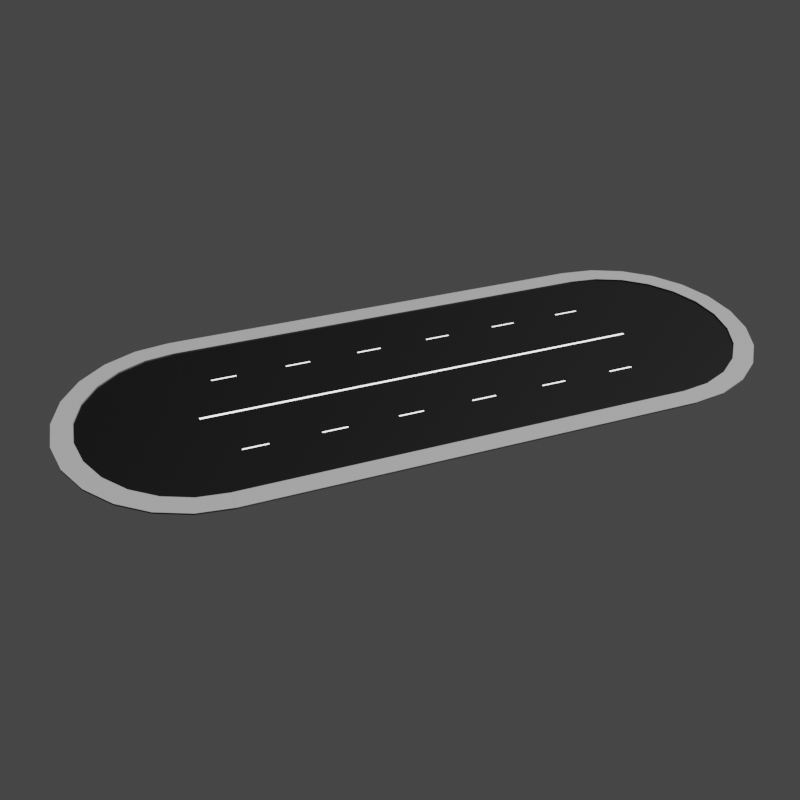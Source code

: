 # Source: Thumbnail.blend  (saved by Blender 2.80.75; exported with 4.5.12 LTS)
import bpy
from mathutils import Matrix  # noqa: F401  (used for matrix-valued properties, if any)

bpy.ops.wm.read_factory_settings(use_empty=True)
scene = bpy.context.scene
scene.name = 'Scene'

# ---- collections
col_collection = bpy.data.collections.new('Collection'); scene.collection.children.link(col_collection)

# ---- images (referenced by path relative to the original .blend; pixels are not part of the script)
import os
ASSET_DIR = os.environ.get("B2B_ASSET_DIR", "")  # directory of the original .blend (textures are referenced by path, not embedded)
HERE = os.path.dirname(os.path.abspath(__file__))  # packed textures are extracted next to this script under _unpacked/

def load_image(name, relpath, width, height, colorspace="sRGB"):
    """Load a texture the original file referenced (path relative to the .blend, or extracted next to this script)."""
    p = next((c for c in (os.path.join(HERE, relpath), os.path.join(ASSET_DIR, relpath)) if relpath and os.path.exists(c)), "")
    if p:
        img = bpy.data.images.load(p, check_existing=True)
        img.name = name
    else:  # same state as the original file: an image datablock whose file is absent (Cycles renders it pink)
        img = bpy.data.images.new(name, width, height)
        img.source = "FILE"
        img.filepath = "//" + (relpath or name)
    img.colorspace_settings.name = colorspace
    return img
img_road_001 = load_image('Road.001', 'road_01.png', 1024, 1024, 'sRGB')
img_end_01 = load_image('end_01', 'end_01.png', 1024, 1024, 'sRGB')

# ---- materials (node trees are filled in below, after node groups)
mat_material_012 = bpy.data.materials.new('Material.012')
mat_material_011 = bpy.data.materials.new('Material.011')
mat_material_010 = bpy.data.materials.new('Material.010')
mat_material_015 = bpy.data.materials.new('Material.015')
mat_material_014 = bpy.data.materials.new('Material.014')
mat_material_013 = bpy.data.materials.new('Material.013')

# ---- material node trees
mat_material_012.use_nodes = True; mat_material_012.node_tree.nodes.clear()
_N = mat_material_012.node_tree.nodes; _L = mat_material_012.node_tree.links
n0 = _N.new('ShaderNodeOutputMaterial'); n0.name = 'Material Output'; n0.location = (300, 300)
n1 = _N.new('ShaderNodeBsdfPrincipled'); n1.name = 'Principled BSDF'; n1.location = (10, 300)
n1.distribution = 'GGX'
n1.subsurface_method = 'BURLEY'
n1.inputs[0].default_value = (1.0, 1.0, 1.0, 1.0)
n1.inputs[3].default_value = 1.45
n1.inputs[27].default_value = (0.0, 0.0, 0.0, 1.0)
n1.inputs[28].default_value = 1.0
n2 = _N.new('ShaderNodeTexImage'); n2.name = 'Image Texture'; n2.location = (-4, 597)
n2.image = img_road_001
_L.new(n1.outputs[0], n0.inputs[0])
n0.is_active_output = True
mat_material_011.use_nodes = True; mat_material_011.node_tree.nodes.clear()
_N = mat_material_011.node_tree.nodes; _L = mat_material_011.node_tree.links
n0 = _N.new('ShaderNodeOutputMaterial'); n0.name = 'Material Output'; n0.location = (300, 300)
n1 = _N.new('ShaderNodeBsdfPrincipled'); n1.name = 'Principled BSDF'; n1.location = (10, 300)
n1.distribution = 'GGX'
n1.subsurface_method = 'BURLEY'
n1.inputs[0].default_value = (0.0, 0.0, 0.0, 1.0)
n1.inputs[3].default_value = 1.45
n1.inputs[13].default_value = 0.1261
n1.inputs[27].default_value = (0.0, 0.0, 0.0, 1.0)
n1.inputs[28].default_value = 1.0
n2 = _N.new('ShaderNodeTexImage'); n2.name = 'Image Texture'; n2.location = (24, 586)
n2.image = img_road_001
_L.new(n1.outputs[0], n0.inputs[0])
n0.is_active_output = True
mat_material_010.use_nodes = True; mat_material_010.node_tree.nodes.clear()
_N = mat_material_010.node_tree.nodes; _L = mat_material_010.node_tree.links
n0 = _N.new('ShaderNodeOutputMaterial'); n0.name = 'Material Output'; n0.location = (300, 300)
n1 = _N.new('ShaderNodeBsdfPrincipled'); n1.name = 'Principled BSDF'; n1.location = (10, 300)
n1.distribution = 'GGX'
n1.subsurface_method = 'BURLEY'
n1.inputs[0].default_value = (0.1193, 0.1193, 0.1193, 1.0)
n1.inputs[3].default_value = 1.45
n1.inputs[27].default_value = (0.0, 0.0, 0.0, 1.0)
n1.inputs[28].default_value = 1.0
n2 = _N.new('ShaderNodeTexImage'); n2.name = 'Image Texture'; n2.location = (20, 595)
n2.image = img_road_001
_L.new(n1.outputs[0], n0.inputs[0])
n0.is_active_output = True
mat_material_015.use_nodes = True; mat_material_015.node_tree.nodes.clear()
_N = mat_material_015.node_tree.nodes; _L = mat_material_015.node_tree.links
n0 = _N.new('ShaderNodeOutputMaterial'); n0.name = 'Material Output'; n0.location = (300, 300)
n1 = _N.new('ShaderNodeBsdfPrincipled'); n1.name = 'Principled BSDF'; n1.location = (10, 300)
n1.distribution = 'GGX'
n1.subsurface_method = 'BURLEY'
n1.inputs[0].default_value = (1.0, 1.0, 1.0, 1.0)
n1.inputs[3].default_value = 1.45
n1.inputs[27].default_value = (0.0, 0.0, 0.0, 1.0)
n1.inputs[28].default_value = 1.0
n2 = _N.new('ShaderNodeTexImage'); n2.name = 'Image Texture'; n2.location = (-4, 597)
n2.image = img_end_01
_L.new(n1.outputs[0], n0.inputs[0])
n0.is_active_output = True
mat_material_014.use_nodes = True; mat_material_014.node_tree.nodes.clear()
_N = mat_material_014.node_tree.nodes; _L = mat_material_014.node_tree.links
n0 = _N.new('ShaderNodeOutputMaterial'); n0.name = 'Material Output'; n0.location = (300, 300)
n1 = _N.new('ShaderNodeBsdfPrincipled'); n1.name = 'Principled BSDF'; n1.location = (10, 300)
n1.distribution = 'GGX'
n1.subsurface_method = 'BURLEY'
n1.inputs[0].default_value = (0.0, 0.0, 0.0, 1.0)
n1.inputs[3].default_value = 1.45
n1.inputs[13].default_value = 0.1261
n1.inputs[27].default_value = (0.0, 0.0, 0.0, 1.0)
n1.inputs[28].default_value = 1.0
n2 = _N.new('ShaderNodeTexImage'); n2.name = 'Image Texture'; n2.location = (24, 586)
n2.image = img_end_01
_L.new(n1.outputs[0], n0.inputs[0])
n0.is_active_output = True
mat_material_013.use_nodes = True; mat_material_013.node_tree.nodes.clear()
_N = mat_material_013.node_tree.nodes; _L = mat_material_013.node_tree.links
n0 = _N.new('ShaderNodeOutputMaterial'); n0.name = 'Material Output'; n0.location = (300, 300)
n1 = _N.new('ShaderNodeBsdfPrincipled'); n1.name = 'Principled BSDF'; n1.location = (10, 300)
n1.distribution = 'GGX'
n1.subsurface_method = 'BURLEY'
n1.inputs[0].default_value = (0.1193, 0.1193, 0.1193, 1.0)
n1.inputs[3].default_value = 1.45
n1.inputs[27].default_value = (0.0, 0.0, 0.0, 1.0)
n1.inputs[28].default_value = 1.0
n2 = _N.new('ShaderNodeTexImage'); n2.name = 'Image Texture'; n2.location = (20, 595)
n2.image = img_end_01
_L.new(n1.outputs[0], n0.inputs[0])
n0.is_active_output = True

# ---- world
world_world = bpy.data.worlds.new('World'); scene.world = world_world
world_world.use_nodes = True; world_world.node_tree.nodes.clear()
_N = world_world.node_tree.nodes; _L = world_world.node_tree.links
n0 = _N.new('ShaderNodeOutputWorld'); n0.name = 'World Output'; n0.location = (300, 300)
n1 = _N.new('ShaderNodeBackground'); n1.name = 'Background'; n1.location = (10, 300)
n1.inputs[0].default_value = (0.05088, 0.05088, 0.05088, 1.0)
_L.new(n1.outputs[0], n0.inputs[0])
n0.is_active_output = True
world_world.color = (0.05088, 0.05088, 0.05088)
world_world.use_sun_shadow = False
world_world.sun_shadow_jitter_overblur = 0.0

# ---- cameras
cam_camera = bpy.data.cameras.new('Camera')
cam_camera.clip_end = 100.0
cam_camera.ortho_scale = 7.314

# ---- lights
light_light = bpy.data.lights.new('Light', 'SUN')
light_light.transmission_factor = 0.0
light_light.angle = 0.1993
light_light.shadow_soft_size = 0.1
light_light.shadow_cascade_max_distance = 1000.0

# ---- meshes
me_plane_003 = bpy.data.meshes.new('Plane.003')
me_plane_003.from_pydata([(-0.075, 0.0, -1.863e-09), (-3.378, 0.0, -1.863e-09), (-3.378, 1.5, -1.863e-09), (-0.075, 1.5, -1.863e-09), (-6.781, 0.0, -1.863e-09), (-3.478, 0.0, -1.863e-09), (-6.781, 0.0, 0.1), (-8.0, 0.0, 0.1), (-8.0, 0.0, -1.863e-09), (-3.478, 1.5, -1.863e-09), (-6.781, 1.5, -1.863e-09), (-6.781, 1.5, 0.1), (-8.0, 1.5, 0.1), (-8.0, 1.5, -1.863e-09), (-0.075, 4.5, -1.863e-09), (-3.378, 4.5, -1.863e-09), (-3.378, 3.0, -1.863e-09), (-0.075, 3.0, -1.863e-09), (-6.781, 4.5, -1.863e-09), (-3.478, 4.5, -1.863e-09), (-6.781, 4.5, 0.1), (-8.0, 4.5, 0.1), (-8.0, 4.5, -1.863e-09), (-3.478, 3.0, -1.863e-09), (-6.781, 3.0, -1.863e-09), (-6.781, 3.0, 0.1), (-8.0, 3.0, 0.1), (-8.0, 3.0, -1.863e-09), (0.075, 0.0, -1.863e-09), (3.378, 0.0, -1.863e-09), (3.378, 1.5, -1.863e-09), (0.075, 1.5, -1.863e-09), (6.781, 0.0, -1.863e-09), (3.478, 0.0, -1.863e-09), (6.781, 0.0, 0.1), (8.0, 0.0, 0.1), (8.0, 0.0, -1.863e-09), (3.478, 1.5, -1.863e-09), (6.781, 1.5, -1.863e-09), (6.781, 1.5, 0.1), (8.0, 1.5, 0.1), (8.0, 1.5, -1.863e-09), (0.075, 4.5, -1.863e-09), (3.378, 4.5, -1.863e-09), (3.378, 3.0, -1.863e-09), (0.075, 3.0, -1.863e-09), (6.781, 4.5, -1.863e-09), (3.478, 4.5, -1.863e-09), (6.781, 4.5, 0.1), (8.0, 4.5, 0.1), (8.0, 4.5, -1.863e-09), (3.478, 3.0, -1.863e-09), (6.781, 3.0, -1.863e-09), (6.781, 3.0, 0.1), (8.0, 3.0, 0.1), (8.0, 3.0, -1.863e-09), (-0.075, 4.5, -1.863e-09), (-3.378, 4.5, -1.863e-09), (-3.378, 6.0, -1.863e-09), (-0.075, 6.0, -1.863e-09), (-6.781, 4.5, -1.863e-09), (-3.478, 4.5, -1.863e-09), (-6.781, 4.5, 0.1), (-8.0, 4.5, 0.1), (-8.0, 4.5, -1.863e-09), (-3.478, 6.0, -1.863e-09), (-6.781, 6.0, -1.863e-09), (-6.781, 6.0, 0.1), (-8.0, 6.0, 0.1), (-8.0, 6.0, -1.863e-09), (-0.075, 9.0, -1.863e-09), (-3.378, 9.0, -1.863e-09), (-3.378, 7.5, -1.863e-09), (-0.075, 7.5, -1.863e-09), (-6.781, 9.0, -1.863e-09), (-3.478, 9.0, -1.863e-09), (-6.781, 9.0, 0.1), (-8.0, 9.0, 0.1), (-8.0, 9.0, -1.863e-09), (-3.478, 7.5, -1.863e-09), (-6.781, 7.5, -1.863e-09), (-6.781, 7.5, 0.1), (-8.0, 7.5, 0.1), (-8.0, 7.5, -1.863e-09), (0.075, 4.5, -1.863e-09), (3.378, 4.5, -1.863e-09), (3.378, 6.0, -1.863e-09), (0.075, 6.0, -1.863e-09), (6.781, 4.5, -1.863e-09), (3.478, 4.5, -1.863e-09), (6.781, 4.5, 0.1), (8.0, 4.5, 0.1), (8.0, 4.5, -1.863e-09), (3.478, 6.0, -1.863e-09), (6.781, 6.0, -1.863e-09), (6.781, 6.0, 0.1), (8.0, 6.0, 0.1), (8.0, 6.0, -1.863e-09), (0.075, 9.0, -1.863e-09), (3.378, 9.0, -1.863e-09), (3.378, 7.5, -1.863e-09), (0.075, 7.5, -1.863e-09), (6.781, 9.0, -1.863e-09), (3.478, 9.0, -1.863e-09), (6.781, 9.0, 0.1), (8.0, 9.0, 0.1), (8.0, 9.0, -1.863e-09), (3.478, 7.5, -1.863e-09), (6.781, 7.5, -1.863e-09), (6.781, 7.5, 0.1), (8.0, 7.5, 0.1), (8.0, 7.5, -1.863e-09), (-0.075, 9.0, -1.863e-09), (-3.378, 9.0, -1.863e-09), (-3.378, 10.5, -1.863e-09), (-0.075, 10.5, -1.863e-09), (-6.781, 9.0, -1.863e-09), (-3.478, 9.0, -1.863e-09), (-6.781, 9.0, 0.1), (-8.0, 9.0, 0.1), (-8.0, 9.0, -1.863e-09), (-3.478, 10.5, -1.863e-09), (-6.781, 10.5, -1.863e-09), (-6.781, 10.5, 0.1), (-8.0, 10.5, 0.1), (-8.0, 10.5, -1.863e-09), (-0.075, 13.5, -1.863e-09), (-3.378, 13.5, -1.863e-09), (-3.378, 12.0, -1.863e-09), (-0.075, 12.0, -1.863e-09), (-6.781, 13.5, -1.863e-09), (-3.478, 13.5, -1.863e-09), (-6.781, 13.5, 0.1), (-8.0, 13.5, 0.1), (-8.0, 13.5, -1.863e-09), (-3.478, 12.0, -1.863e-09), (-6.781, 12.0, -1.863e-09), (-6.781, 12.0, 0.1), (-8.0, 12.0, 0.1), (-8.0, 12.0, -1.863e-09), (0.075, 9.0, -1.863e-09), (3.378, 9.0, -1.863e-09), (3.378, 10.5, -1.863e-09), (0.075, 10.5, -1.863e-09), (6.781, 9.0, -1.863e-09), (3.478, 9.0, -1.863e-09), (6.781, 9.0, 0.1), (8.0, 9.0, 0.1), (8.0, 9.0, -1.863e-09), (3.478, 10.5, -1.863e-09), (6.781, 10.5, -1.863e-09), (6.781, 10.5, 0.1), (8.0, 10.5, 0.1), (8.0, 10.5, -1.863e-09), (0.075, 13.5, -1.863e-09), (3.378, 13.5, -1.863e-09), (3.378, 12.0, -1.863e-09), (0.075, 12.0, -1.863e-09), (6.781, 13.5, -1.863e-09), (3.478, 13.5, -1.863e-09), (6.781, 13.5, 0.1), (8.0, 13.5, 0.1), (8.0, 13.5, -1.863e-09), (3.478, 12.0, -1.863e-09), (6.781, 12.0, -1.863e-09), (6.781, 12.0, 0.1), (8.0, 12.0, 0.1), (8.0, 12.0, -1.863e-09), (-0.075, 13.5, -1.863e-09), (-3.378, 13.5, -1.863e-09), (-3.378, 15.0, -1.863e-09), (-0.075, 15.0, -1.863e-09), (-6.781, 13.5, -1.863e-09), (-3.478, 13.5, -1.863e-09), (-6.781, 13.5, 0.1), (-8.0, 13.5, 0.1), (-8.0, 13.5, -1.863e-09), (-3.478, 15.0, -1.863e-09), (-6.781, 15.0, -1.863e-09), (-6.781, 15.0, 0.1), (-8.0, 15.0, 0.1), (-8.0, 15.0, -1.863e-09), (-0.075, 18.0, -1.863e-09), (-3.378, 18.0, -1.863e-09), (-3.378, 16.5, -1.863e-09), (-0.075, 16.5, -1.863e-09), (-6.781, 18.0, -1.863e-09), (-3.478, 18.0, -1.863e-09), (-6.781, 18.0, 0.1), (-8.0, 18.0, 0.1), (-8.0, 18.0, -1.863e-09), (-3.478, 16.5, -1.863e-09), (-6.781, 16.5, -1.863e-09), (-6.781, 16.5, 0.1), (-8.0, 16.5, 0.1), (-8.0, 16.5, -1.863e-09), (0.075, 13.5, -1.863e-09), (3.378, 13.5, -1.863e-09), (3.378, 15.0, -1.863e-09), (0.075, 15.0, -1.863e-09), (6.781, 13.5, -1.863e-09), (3.478, 13.5, -1.863e-09), (6.781, 13.5, 0.1), (8.0, 13.5, 0.1), (8.0, 13.5, -1.863e-09), (3.478, 15.0, -1.863e-09), (6.781, 15.0, -1.863e-09), (6.781, 15.0, 0.1), (8.0, 15.0, 0.1), (8.0, 15.0, -1.863e-09), (0.075, 18.0, -1.863e-09), (3.378, 18.0, -1.863e-09), (3.378, 16.5, -1.863e-09), (0.075, 16.5, -1.863e-09), (6.781, 18.0, -1.863e-09), (3.478, 18.0, -1.863e-09), (6.781, 18.0, 0.1), (8.0, 18.0, 0.1), (8.0, 18.0, -1.863e-09), (3.478, 16.5, -1.863e-09), (6.781, 16.5, -1.863e-09), (6.781, 16.5, 0.1), (8.0, 16.5, 0.1), (8.0, 16.5, -1.863e-09), (-0.075, 18.0, -1.863e-09), (-3.378, 18.0, -1.863e-09), (-3.378, 19.5, -1.863e-09), (-0.075, 19.5, -1.863e-09), (-6.781, 18.0, -1.863e-09), (-3.478, 18.0, -1.863e-09), (-6.781, 18.0, 0.1), (-8.0, 18.0, 0.1), (-8.0, 18.0, -1.863e-09), (-3.478, 19.5, -1.863e-09), (-6.781, 19.5, -1.863e-09), (-6.781, 19.5, 0.1), (-8.0, 19.5, 0.1), (-8.0, 19.5, -1.863e-09), (-0.075, 22.5, -1.863e-09), (-3.378, 22.5, -1.863e-09), (-3.378, 21.0, -1.863e-09), (-0.075, 21.0, -1.863e-09), (-6.781, 22.5, -1.863e-09), (-3.478, 22.5, -1.863e-09), (-6.781, 22.5, 0.1), (-8.0, 22.5, 0.1), (-8.0, 22.5, -1.863e-09), (-3.478, 21.0, -1.863e-09), (-6.781, 21.0, -1.863e-09), (-6.781, 21.0, 0.1), (-8.0, 21.0, 0.1), (-8.0, 21.0, -1.863e-09), (0.075, 18.0, -1.863e-09), (3.378, 18.0, -1.863e-09), (3.378, 19.5, -1.863e-09), (0.075, 19.5, -1.863e-09), (6.781, 18.0, -1.863e-09), (3.478, 18.0, -1.863e-09), (6.781, 18.0, 0.1), (8.0, 18.0, 0.1), (8.0, 18.0, -1.863e-09), (3.478, 19.5, -1.863e-09), (6.781, 19.5, -1.863e-09), (6.781, 19.5, 0.1), (8.0, 19.5, 0.1), (8.0, 19.5, -1.863e-09), (0.075, 22.5, -1.863e-09), (3.378, 22.5, -1.863e-09), (3.378, 21.0, -1.863e-09), (0.075, 21.0, -1.863e-09), (6.781, 22.5, -1.863e-09), (3.478, 22.5, -1.863e-09), (6.781, 22.5, 0.1), (8.0, 22.5, 0.1), (8.0, 22.5, -1.863e-09), (3.478, 21.0, -1.863e-09), (6.781, 21.0, -1.863e-09), (6.781, 21.0, 0.1), (8.0, 21.0, 0.1), (8.0, 21.0, -1.863e-09), (-0.075, 22.5, -1.863e-09), (-3.378, 22.5, -1.863e-09), (-3.378, 24.0, -1.863e-09), (-0.075, 24.0, -1.863e-09), (-6.781, 22.5, -1.863e-09), (-3.478, 22.5, -1.863e-09), (-6.781, 22.5, 0.1), (-8.0, 22.5, 0.1), (-8.0, 22.5, -1.863e-09), (-3.478, 24.0, -1.863e-09), (-6.781, 24.0, -1.863e-09), (-6.781, 24.0, 0.1), (-8.0, 24.0, 0.1), (-8.0, 24.0, -1.863e-09), (-0.075, 27.0, -1.863e-09), (-3.378, 27.0, -1.863e-09), (-3.378, 25.5, -1.863e-09), (-0.075, 25.5, -1.863e-09), (-6.781, 27.0, -1.863e-09), (-3.478, 27.0, -1.863e-09), (-6.781, 27.0, 0.1), (-8.0, 27.0, 0.1), (-8.0, 27.0, -1.863e-09), (-3.478, 25.5, -1.863e-09), (-6.781, 25.5, -1.863e-09), (-6.781, 25.5, 0.1), (-8.0, 25.5, 0.1), (-8.0, 25.5, -1.863e-09), (0.075, 22.5, -1.863e-09), (3.378, 22.5, -1.863e-09), (3.378, 24.0, -1.863e-09), (0.075, 24.0, -1.863e-09), (6.781, 22.5, -1.863e-09), (3.478, 22.5, -1.863e-09), (6.781, 22.5, 0.1), (8.0, 22.5, 0.1), (8.0, 22.5, -1.863e-09), (3.478, 24.0, -1.863e-09), (6.781, 24.0, -1.863e-09), (6.781, 24.0, 0.1), (8.0, 24.0, 0.1), (8.0, 24.0, -1.863e-09), (0.075, 27.0, -1.863e-09), (3.378, 27.0, -1.863e-09), (3.378, 25.5, -1.863e-09), (0.075, 25.5, -1.863e-09), (6.781, 27.0, -1.863e-09), (3.478, 27.0, -1.863e-09), (6.781, 27.0, 0.1), (8.0, 27.0, 0.1), (8.0, 27.0, -1.863e-09), (3.478, 25.5, -1.863e-09), (6.781, 25.5, -1.863e-09), (6.781, 25.5, 0.1), (8.0, 25.5, 0.1), (8.0, 25.5, -1.863e-09)], [], [(10, 24, 25, 11), (23, 16, 15, 19), (1, 0, 3, 2), (16, 2, 3, 17), (16, 23, 9, 2), (10, 11, 6, 4), (11, 12, 7, 6), (12, 13, 8, 7), (5, 9, 10, 4), (23, 24, 10, 9), (11, 25, 26, 12), (12, 26, 27, 13), (15, 16, 17, 14), (24, 18, 20, 25), (25, 20, 21, 26), (26, 21, 22, 27), (19, 18, 24, 23), (9, 5, 1, 2), (38, 39, 53, 52), (51, 47, 43, 44), (29, 30, 31, 28), (44, 45, 31, 30), (44, 30, 37, 51), (38, 32, 34, 39), (39, 34, 35, 40), (40, 35, 36, 41), (33, 32, 38, 37), (51, 37, 38, 52), (39, 40, 54, 53), (40, 41, 55, 54), (43, 42, 45, 44), (52, 53, 48, 46), (53, 54, 49, 48), (54, 55, 50, 49), (47, 51, 52, 46), (37, 30, 29, 33), (17, 45, 42, 14), (3, 31, 45, 17), (3, 0, 28, 31), (66, 80, 81, 67), (79, 72, 71, 75), (57, 56, 59, 58), (72, 58, 59, 73), (72, 79, 65, 58), (66, 67, 62, 60), (67, 68, 63, 62), (68, 69, 64, 63), (61, 65, 66, 60), (79, 80, 66, 65), (67, 81, 82, 68), (68, 82, 83, 69), (71, 72, 73, 70), (80, 74, 76, 81), (81, 76, 77, 82), (82, 77, 78, 83), (75, 74, 80, 79), (65, 61, 57, 58), (94, 95, 109, 108), (107, 103, 99, 100), (85, 86, 87, 84), (100, 101, 87, 86), (100, 86, 93, 107), (94, 88, 90, 95), (95, 90, 91, 96), (96, 91, 92, 97), (89, 88, 94, 93), (107, 93, 94, 108), (95, 96, 110, 109), (96, 97, 111, 110), (99, 98, 101, 100), (108, 109, 104, 102), (109, 110, 105, 104), (110, 111, 106, 105), (103, 107, 108, 102), (93, 86, 85, 89), (73, 101, 98, 70), (59, 87, 101, 73), (59, 56, 84, 87), (122, 136, 137, 123), (135, 128, 127, 131), (113, 112, 115, 114), (128, 114, 115, 129), (128, 135, 121, 114), (122, 123, 118, 116), (123, 124, 119, 118), (124, 125, 120, 119), (117, 121, 122, 116), (135, 136, 122, 121), (123, 137, 138, 124), (124, 138, 139, 125), (127, 128, 129, 126), (136, 130, 132, 137), (137, 132, 133, 138), (138, 133, 134, 139), (131, 130, 136, 135), (121, 117, 113, 114), (150, 151, 165, 164), (163, 159, 155, 156), (141, 142, 143, 140), (156, 157, 143, 142), (156, 142, 149, 163), (150, 144, 146, 151), (151, 146, 147, 152), (152, 147, 148, 153), (145, 144, 150, 149), (163, 149, 150, 164), (151, 152, 166, 165), (152, 153, 167, 166), (155, 154, 157, 156), (164, 165, 160, 158), (165, 166, 161, 160), (166, 167, 162, 161), (159, 163, 164, 158), (149, 142, 141, 145), (129, 157, 154, 126), (115, 143, 157, 129), (115, 112, 140, 143), (178, 192, 193, 179), (191, 184, 183, 187), (169, 168, 171, 170), (184, 170, 171, 185), (184, 191, 177, 170), (178, 179, 174, 172), (179, 180, 175, 174), (180, 181, 176, 175), (173, 177, 178, 172), (191, 192, 178, 177), (179, 193, 194, 180), (180, 194, 195, 181), (183, 184, 185, 182), (192, 186, 188, 193), (193, 188, 189, 194), (194, 189, 190, 195), (187, 186, 192, 191), (177, 173, 169, 170), (206, 207, 221, 220), (219, 215, 211, 212), (197, 198, 199, 196), (212, 213, 199, 198), (212, 198, 205, 219), (206, 200, 202, 207), (207, 202, 203, 208), (208, 203, 204, 209), (201, 200, 206, 205), (219, 205, 206, 220), (207, 208, 222, 221), (208, 209, 223, 222), (211, 210, 213, 212), (220, 221, 216, 214), (221, 222, 217, 216), (222, 223, 218, 217), (215, 219, 220, 214), (205, 198, 197, 201), (185, 213, 210, 182), (171, 199, 213, 185), (171, 168, 196, 199), (234, 248, 249, 235), (247, 240, 239, 243), (225, 224, 227, 226), (240, 226, 227, 241), (240, 247, 233, 226), (234, 235, 230, 228), (235, 236, 231, 230), (236, 237, 232, 231), (229, 233, 234, 228), (247, 248, 234, 233), (235, 249, 250, 236), (236, 250, 251, 237), (239, 240, 241, 238), (248, 242, 244, 249), (249, 244, 245, 250), (250, 245, 246, 251), (243, 242, 248, 247), (233, 229, 225, 226), (262, 263, 277, 276), (275, 271, 267, 268), (253, 254, 255, 252), (268, 269, 255, 254), (268, 254, 261, 275), (262, 256, 258, 263), (263, 258, 259, 264), (264, 259, 260, 265), (257, 256, 262, 261), (275, 261, 262, 276), (263, 264, 278, 277), (264, 265, 279, 278), (267, 266, 269, 268), (276, 277, 272, 270), (277, 278, 273, 272), (278, 279, 274, 273), (271, 275, 276, 270), (261, 254, 253, 257), (241, 269, 266, 238), (227, 255, 269, 241), (227, 224, 252, 255), (290, 304, 305, 291), (303, 296, 295, 299), (281, 280, 283, 282), (296, 282, 283, 297), (296, 303, 289, 282), (290, 291, 286, 284), (291, 292, 287, 286), (292, 293, 288, 287), (285, 289, 290, 284), (303, 304, 290, 289), (291, 305, 306, 292), (292, 306, 307, 293), (295, 296, 297, 294), (304, 298, 300, 305), (305, 300, 301, 306), (306, 301, 302, 307), (299, 298, 304, 303), (289, 285, 281, 282), (318, 319, 333, 332), (331, 327, 323, 324), (309, 310, 311, 308), (324, 325, 311, 310), (324, 310, 317, 331), (318, 312, 314, 319), (319, 314, 315, 320), (320, 315, 316, 321), (313, 312, 318, 317), (331, 317, 318, 332), (319, 320, 334, 333), (320, 321, 335, 334), (323, 322, 325, 324), (332, 333, 328, 326), (333, 334, 329, 328), (334, 335, 330, 329), (327, 331, 332, 326), (317, 310, 309, 313), (297, 325, 322, 294), (283, 311, 325, 297), (283, 280, 308, 311)])
me_plane_003.polygons.foreach_set('material_index', [2, 1, 1, 1, 0, 2, 2, 2, 1, 1, 2, 2, 1, 2, 2, 2, 1, 1, 2, 1, 1, 1, 0, 2, 2, 2, 1, 1, 2, 2, 1, 2, 2, 2, 1, 1, 0, 0, 0, 2, 1, 1, 1, 0, 2, 2, 2, 1, 1, 2, 2, 1, 2, 2, 2, 1, 1, 2, 1, 1, 1, 0, 2, 2, 2, 1, 1, 2, 2, 1, 2, 2, 2, 1, 1, 0, 0, 0, 2, 1, 1, 1, 0, 2, 2, 2, 1, 1, 2, 2, 1, 2, 2, 2, 1, 1, 2, 1, 1, 1, 0, 2, 2, 2, 1, 1, 2, 2, 1, 2, 2, 2, 1, 1, 0, 0, 0, 2, 1, 1, 1, 0, 2, 2, 2, 1, 1, 2, 2, 1, 2, 2, 2, 1, 1, 2, 1, 1, 1, 0, 2, 2, 2, 1, 1, 2, 2, 1, 2, 2, 2, 1, 1, 0, 0, 0, 2, 1, 1, 1, 0, 2, 2, 2, 1, 1, 2, 2, 1, 2, 2, 2, 1, 1, 2, 1, 1, 1, 0, 2, 2, 2, 1, 1, 2, 2, 1, 2, 2, 2, 1, 1, 0, 0, 0, 2, 1, 1, 1, 0, 2, 2, 2, 1, 1, 2, 2, 1, 2, 2, 2, 1, 1, 2, 1, 1, 1, 0, 2, 2, 2, 1, 1, 2, 2, 1, 2, 2, 2, 1, 1, 0, 0, 0])
_uv = me_plane_003.uv_layers.new(name='UVMap')
_uv.uv.foreach_set('vector', [0.3087, 0.999, 0.4605, 0.999, 0.4605, 0.9241, 0.3087, 0.9241, 0.9221, 0.7702, 0.8472, 0.7702, 0.8472, 0.9221, 0.9221, 0.9221, 0.1548, 0.3067, 0.4605, 0.3067, 0.4605, 0.1548, 0.1548, 0.1548, 0.3067, 0.3087, 0.1548, 0.3087, 0.1548, 0.6144, 0.3067, 0.6144, 0.6144, 0.9221, 0.6144, 0.8472, 0.4625, 0.8472, 0.4625, 0.9221, 0.8452, 0.7702, 0.7702, 0.7702, 0.7702, 0.9221, 0.8452, 0.9221, 0.3067, 0.7702, 0.1548, 0.7702, 0.1548, 0.9221, 0.3067, 0.9221, 0.7682, 0.9221, 0.7682, 0.8472, 0.6164, 0.8472, 0.6164, 0.9221, 0.7682, 0.001001, 0.6164, 0.001001, 0.6164, 0.3067, 0.7682, 0.3067, 0.4625, 0.6144, 0.7682, 0.6144, 0.7682, 0.4625, 0.4625, 0.4625, 0.9221, 0.1548, 0.7702, 0.1548, 0.7702, 0.3067, 0.9221, 0.3067, 0.999, 0.1528, 0.999, 0.001001, 0.9241, 0.001001, 0.9241, 0.1528, 0.7682, 0.7682, 0.7682, 0.6164, 0.4625, 0.6164, 0.4625, 0.7682, 0.9221, 0.6144, 0.9221, 0.4625, 0.8472, 0.4625, 0.8472, 0.6144, 0.9221, 0.001001, 0.7702, 0.001001, 0.7702, 0.1528, 0.9221, 0.1528, 0.6164, 0.8452, 0.7682, 0.8452, 0.7682, 0.7702, 0.6164, 0.7702, 0.1528, 0.7682, 0.1528, 0.4625, 0.001001, 0.4625, 0.001001, 0.7682, 0.4625, 0.8452, 0.6144, 0.8452, 0.6144, 0.7702, 0.4625, 0.7702, 0.8452, 0.4625, 0.7702, 0.4625, 0.7702, 0.6144, 0.8452, 0.6144, 0.3087, 0.8452, 0.4605, 0.8452, 0.4605, 0.7702, 0.3087, 0.7702, 0.4605, 0.3087, 0.3087, 0.3087, 0.3087, 0.6144, 0.4605, 0.6144, 0.1548, 0.7682, 0.4605, 0.7682, 0.4605, 0.6164, 0.1548, 0.6164, 0.8452, 0.7682, 0.8452, 0.6164, 0.7702, 0.6164, 0.7702, 0.7682, 0.3087, 0.9221, 0.4605, 0.9221, 0.4605, 0.8472, 0.3087, 0.8472, 0.1528, 0.7702, 0.001001, 0.7702, 0.001001, 0.9221, 0.1528, 0.9221, 0.9221, 0.7682, 0.9221, 0.6164, 0.8472, 0.6164, 0.8472, 0.7682, 0.3087, 0.1528, 0.6144, 0.1528, 0.6144, 0.001001, 0.3087, 0.001001, 0.6144, 0.1548, 0.4625, 0.1548, 0.4625, 0.4605, 0.6144, 0.4605, 0.9221, 0.3087, 0.7702, 0.3087, 0.7702, 0.4605, 0.9221, 0.4605, 0.1528, 0.999, 0.1528, 0.9241, 0.001001, 0.9241, 0.001001, 0.999, 0.1528, 0.4605, 0.1528, 0.1548, 0.001001, 0.1548, 0.001001, 0.4605, 0.3067, 0.999, 0.3067, 0.9241, 0.1548, 0.9241, 0.1548, 0.999, 0.7682, 0.3087, 0.6164, 0.3087, 0.6164, 0.4605, 0.7682, 0.4605, 0.999, 0.1548, 0.9241, 0.1548, 0.9241, 0.3067, 0.999, 0.3067, 0.3067, 0.1528, 0.3067, 0.001001, 0.001001, 0.001001, 0.001001, 0.1528, 0.999, 0.3087, 0.9241, 0.3087, 0.9241, 0.4605, 0.999, 0.4605, 0.6144, 0.999, 0.6144, 0.9241, 0.4625, 0.9241, 0.4625, 0.999, 0.999, 0.4625, 0.9241, 0.4625, 0.9241, 0.6144, 0.999, 0.6144, 0.6164, 0.999, 0.7682, 0.999, 0.7682, 0.9241, 0.6164, 0.9241, 0.3087, 0.999, 0.4605, 0.999, 0.4605, 0.9241, 0.3087, 0.9241, 0.9221, 0.7702, 0.8472, 0.7702, 0.8472, 0.9221, 0.9221, 0.9221, 0.1548, 0.3067, 0.4605, 0.3067, 0.4605, 0.1548, 0.1548, 0.1548, 0.3067, 0.3087, 0.1548, 0.3087, 0.1548, 0.6144, 0.3067, 0.6144, 0.6144, 0.9221, 0.6144, 0.8472, 0.4625, 0.8472, 0.4625, 0.9221, 0.8452, 0.7702, 0.7702, 0.7702, 0.7702, 0.9221, 0.8452, 0.9221, 0.3067, 0.7702, 0.1548, 0.7702, 0.1548, 0.9221, 0.3067, 0.9221, 0.7682, 0.9221, 0.7682, 0.8472, 0.6164, 0.8472, 0.6164, 0.9221, 0.7682, 0.001001, 0.6164, 0.001001, 0.6164, 0.3067, 0.7682, 0.3067, 0.4625, 0.6144, 0.7682, 0.6144, 0.7682, 0.4625, 0.4625, 0.4625, 0.9221, 0.1548, 0.7702, 0.1548, 0.7702, 0.3067, 0.9221, 0.3067, 0.999, 0.1528, 0.999, 0.001001, 0.9241, 0.001001, 0.9241, 0.1528, 0.7682, 0.7682, 0.7682, 0.6164, 0.4625, 0.6164, 0.4625, 0.7682, 0.9221, 0.6144, 0.9221, 0.4625, 0.8472, 0.4625, 0.8472, 0.6144, 0.9221, 0.001001, 0.7702, 0.001001, 0.7702, 0.1528, 0.9221, 0.1528, 0.6164, 0.8452, 0.7682, 0.8452, 0.7682, 0.7702, 0.6164, 0.7702, 0.1528, 0.7682, 0.1528, 0.4625, 0.001001, 0.4625, 0.001001, 0.7682, 0.4625, 0.8452, 0.6144, 0.8452, 0.6144, 0.7702, 0.4625, 0.7702, 0.8452, 0.4625, 0.7702, 0.4625, 0.7702, 0.6144, 0.8452, 0.6144, 0.3087, 0.8452, 0.4605, 0.8452, 0.4605, 0.7702, 0.3087, 0.7702, 0.4605, 0.3087, 0.3087, 0.3087, 0.3087, 0.6144, 0.4605, 0.6144, 0.1548, 0.7682, 0.4605, 0.7682, 0.4605, 0.6164, 0.1548, 0.6164, 0.8452, 0.7682, 0.8452, 0.6164, 0.7702, 0.6164, 0.7702, 0.7682, 0.3087, 0.9221, 0.4605, 0.9221, 0.4605, 0.8472, 0.3087, 0.8472, 0.1528, 0.7702, 0.001001, 0.7702, 0.001001, 0.9221, 0.1528, 0.9221, 0.9221, 0.7682, 0.9221, 0.6164, 0.8472, 0.6164, 0.8472, 0.7682, 0.3087, 0.1528, 0.6144, 0.1528, 0.6144, 0.001001, 0.3087, 0.001001, 0.6144, 0.1548, 0.4625, 0.1548, 0.4625, 0.4605, 0.6144, 0.4605, 0.9221, 0.3087, 0.7702, 0.3087, 0.7702, 0.4605, 0.9221, 0.4605, 0.1528, 0.999, 0.1528, 0.9241, 0.001001, 0.9241, 0.001001, 0.999, 0.1528, 0.4605, 0.1528, 0.1548, 0.001001, 0.1548, 0.001001, 0.4605, 0.3067, 0.999, 0.3067, 0.9241, 0.1548, 0.9241, 0.1548, 0.999, 0.7682, 0.3087, 0.6164, 0.3087, 0.6164, 0.4605, 0.7682, 0.4605, 0.999, 0.1548, 0.9241, 0.1548, 0.9241, 0.3067, 0.999, 0.3067, 0.3067, 0.1528, 0.3067, 0.001001, 0.001001, 0.001001, 0.001001, 0.1528, 0.999, 0.3087, 0.9241, 0.3087, 0.9241, 0.4605, 0.999, 0.4605, 0.6144, 0.999, 0.6144, 0.9241, 0.4625, 0.9241, 0.4625, 0.999, 0.999, 0.4625, 0.9241, 0.4625, 0.9241, 0.6144, 0.999, 0.6144, 0.6164, 0.999, 0.7682, 0.999, 0.7682, 0.9241, 0.6164, 0.9241, 0.3087, 0.999, 0.4605, 0.999, 0.4605, 0.9241, 0.3087, 0.9241, 0.9221, 0.7702, 0.8472, 0.7702, 0.8472, 0.9221, 0.9221, 0.9221, 0.1548, 0.3067, 0.4605, 0.3067, 0.4605, 0.1548, 0.1548, 0.1548, 0.3067, 0.3087, 0.1548, 0.3087, 0.1548, 0.6144, 0.3067, 0.6144, 0.6144, 0.9221, 0.6144, 0.8472, 0.4625, 0.8472, 0.4625, 0.9221, 0.8452, 0.7702, 0.7702, 0.7702, 0.7702, 0.9221, 0.8452, 0.9221, 0.3067, 0.7702, 0.1548, 0.7702, 0.1548, 0.9221, 0.3067, 0.9221, 0.7682, 0.9221, 0.7682, 0.8472, 0.6164, 0.8472, 0.6164, 0.9221, 0.7682, 0.001001, 0.6164, 0.001001, 0.6164, 0.3067, 0.7682, 0.3067, 0.4625, 0.6144, 0.7682, 0.6144, 0.7682, 0.4625, 0.4625, 0.4625, 0.9221, 0.1548, 0.7702, 0.1548, 0.7702, 0.3067, 0.9221, 0.3067, 0.999, 0.1528, 0.999, 0.001001, 0.9241, 0.001001, 0.9241, 0.1528, 0.7682, 0.7682, 0.7682, 0.6164, 0.4625, 0.6164, 0.4625, 0.7682, 0.9221, 0.6144, 0.9221, 0.4625, 0.8472, 0.4625, 0.8472, 0.6144, 0.9221, 0.001001, 0.7702, 0.001001, 0.7702, 0.1528, 0.9221, 0.1528, 0.6164, 0.8452, 0.7682, 0.8452, 0.7682, 0.7702, 0.6164, 0.7702, 0.1528, 0.7682, 0.1528, 0.4625, 0.001001, 0.4625, 0.001001, 0.7682, 0.4625, 0.8452, 0.6144, 0.8452, 0.6144, 0.7702, 0.4625, 0.7702, 0.8452, 0.4625, 0.7702, 0.4625, 0.7702, 0.6144, 0.8452, 0.6144, 0.3087, 0.8452, 0.4605, 0.8452, 0.4605, 0.7702, 0.3087, 0.7702, 0.4605, 0.3087, 0.3087, 0.3087, 0.3087, 0.6144, 0.4605, 0.6144, 0.1548, 0.7682, 0.4605, 0.7682, 0.4605, 0.6164, 0.1548, 0.6164, 0.8452, 0.7682, 0.8452, 0.6164, 0.7702, 0.6164, 0.7702, 0.7682, 0.3087, 0.9221, 0.4605, 0.9221, 0.4605, 0.8472, 0.3087, 0.8472, 0.1528, 0.7702, 0.001001, 0.7702, 0.001001, 0.9221, 0.1528, 0.9221, 0.9221, 0.7682, 0.9221, 0.6164, 0.8472, 0.6164, 0.8472, 0.7682, 0.3087, 0.1528, 0.6144, 0.1528, 0.6144, 0.001001, 0.3087, 0.001001, 0.6144, 0.1548, 0.4625, 0.1548, 0.4625, 0.4605, 0.6144, 0.4605, 0.9221, 0.3087, 0.7702, 0.3087, 0.7702, 0.4605, 0.9221, 0.4605, 0.1528, 0.999, 0.1528, 0.9241, 0.001001, 0.9241, 0.001001, 0.999, 0.1528, 0.4605, 0.1528, 0.1548, 0.001001, 0.1548, 0.001001, 0.4605, 0.3067, 0.999, 0.3067, 0.9241, 0.1548, 0.9241, 0.1548, 0.999, 0.7682, 0.3087, 0.6164, 0.3087, 0.6164, 0.4605, 0.7682, 0.4605, 0.999, 0.1548, 0.9241, 0.1548, 0.9241, 0.3067, 0.999, 0.3067, 0.3067, 0.1528, 0.3067, 0.001001, 0.001001, 0.001001, 0.001001, 0.1528, 0.999, 0.3087, 0.9241, 0.3087, 0.9241, 0.4605, 0.999, 0.4605, 0.6144, 0.999, 0.6144, 0.9241, 0.4625, 0.9241, 0.4625, 0.999, 0.999, 0.4625, 0.9241, 0.4625, 0.9241, 0.6144, 0.999, 0.6144, 0.6164, 0.999, 0.7682, 0.999, 0.7682, 0.9241, 0.6164, 0.9241, 0.3087, 0.999, 0.4605, 0.999, 0.4605, 0.9241, 0.3087, 0.9241, 0.9221, 0.7702, 0.8472, 0.7702, 0.8472, 0.9221, 0.9221, 0.9221, 0.1548, 0.3067, 0.4605, 0.3067, 0.4605, 0.1548, 0.1548, 0.1548, 0.3067, 0.3087, 0.1548, 0.3087, 0.1548, 0.6144, 0.3067, 0.6144, 0.6144, 0.9221, 0.6144, 0.8472, 0.4625, 0.8472, 0.4625, 0.9221, 0.8452, 0.7702, 0.7702, 0.7702, 0.7702, 0.9221, 0.8452, 0.9221, 0.3067, 0.7702, 0.1548, 0.7702, 0.1548, 0.9221, 0.3067, 0.9221, 0.7682, 0.9221, 0.7682, 0.8472, 0.6164, 0.8472, 0.6164, 0.9221, 0.7682, 0.001001, 0.6164, 0.001001, 0.6164, 0.3067, 0.7682, 0.3067, 0.4625, 0.6144, 0.7682, 0.6144, 0.7682, 0.4625, 0.4625, 0.4625, 0.9221, 0.1548, 0.7702, 0.1548, 0.7702, 0.3067, 0.9221, 0.3067, 0.999, 0.1528, 0.999, 0.001001, 0.9241, 0.001001, 0.9241, 0.1528, 0.7682, 0.7682, 0.7682, 0.6164, 0.4625, 0.6164, 0.4625, 0.7682, 0.9221, 0.6144, 0.9221, 0.4625, 0.8472, 0.4625, 0.8472, 0.6144, 0.9221, 0.001001, 0.7702, 0.001001, 0.7702, 0.1528, 0.9221, 0.1528, 0.6164, 0.8452, 0.7682, 0.8452, 0.7682, 0.7702, 0.6164, 0.7702, 0.1528, 0.7682, 0.1528, 0.4625, 0.001001, 0.4625, 0.001001, 0.7682, 0.4625, 0.8452, 0.6144, 0.8452, 0.6144, 0.7702, 0.4625, 0.7702, 0.8452, 0.4625, 0.7702, 0.4625, 0.7702, 0.6144, 0.8452, 0.6144, 0.3087, 0.8452, 0.4605, 0.8452, 0.4605, 0.7702, 0.3087, 0.7702, 0.4605, 0.3087, 0.3087, 0.3087, 0.3087, 0.6144, 0.4605, 0.6144, 0.1548, 0.7682, 0.4605, 0.7682, 0.4605, 0.6164, 0.1548, 0.6164, 0.8452, 0.7682, 0.8452, 0.6164, 0.7702, 0.6164, 0.7702, 0.7682, 0.3087, 0.9221, 0.4605, 0.9221, 0.4605, 0.8472, 0.3087, 0.8472, 0.1528, 0.7702, 0.001001, 0.7702, 0.001001, 0.9221, 0.1528, 0.9221, 0.9221, 0.7682, 0.9221, 0.6164, 0.8472, 0.6164, 0.8472, 0.7682, 0.3087, 0.1528, 0.6144, 0.1528, 0.6144, 0.001001, 0.3087, 0.001001, 0.6144, 0.1548, 0.4625, 0.1548, 0.4625, 0.4605, 0.6144, 0.4605, 0.9221, 0.3087, 0.7702, 0.3087, 0.7702, 0.4605, 0.9221, 0.4605, 0.1528, 0.999, 0.1528, 0.9241, 0.001001, 0.9241, 0.001001, 0.999, 0.1528, 0.4605, 0.1528, 0.1548, 0.001001, 0.1548, 0.001001, 0.4605, 0.3067, 0.999, 0.3067, 0.9241, 0.1548, 0.9241, 0.1548, 0.999, 0.7682, 0.3087, 0.6164, 0.3087, 0.6164, 0.4605, 0.7682, 0.4605, 0.999, 0.1548, 0.9241, 0.1548, 0.9241, 0.3067, 0.999, 0.3067, 0.3067, 0.1528, 0.3067, 0.001001, 0.001001, 0.001001, 0.001001, 0.1528, 0.999, 0.3087, 0.9241, 0.3087, 0.9241, 0.4605, 0.999, 0.4605, 0.6144, 0.999, 0.6144, 0.9241, 0.4625, 0.9241, 0.4625, 0.999, 0.999, 0.4625, 0.9241, 0.4625, 0.9241, 0.6144, 0.999, 0.6144, 0.6164, 0.999, 0.7682, 0.999, 0.7682, 0.9241, 0.6164, 0.9241, 0.3087, 0.999, 0.4605, 0.999, 0.4605, 0.9241, 0.3087, 0.9241, 0.9221, 0.7702, 0.8472, 0.7702, 0.8472, 0.9221, 0.9221, 0.9221, 0.1548, 0.3067, 0.4605, 0.3067, 0.4605, 0.1548, 0.1548, 0.1548, 0.3067, 0.3087, 0.1548, 0.3087, 0.1548, 0.6144, 0.3067, 0.6144, 0.6144, 0.9221, 0.6144, 0.8472, 0.4625, 0.8472, 0.4625, 0.9221, 0.8452, 0.7702, 0.7702, 0.7702, 0.7702, 0.9221, 0.8452, 0.9221, 0.3067, 0.7702, 0.1548, 0.7702, 0.1548, 0.9221, 0.3067, 0.9221, 0.7682, 0.9221, 0.7682, 0.8472, 0.6164, 0.8472, 0.6164, 0.9221, 0.7682, 0.001001, 0.6164, 0.001001, 0.6164, 0.3067, 0.7682, 0.3067, 0.4625, 0.6144, 0.7682, 0.6144, 0.7682, 0.4625, 0.4625, 0.4625, 0.9221, 0.1548, 0.7702, 0.1548, 0.7702, 0.3067, 0.9221, 0.3067, 0.999, 0.1528, 0.999, 0.001001, 0.9241, 0.001001, 0.9241, 0.1528, 0.7682, 0.7682, 0.7682, 0.6164, 0.4625, 0.6164, 0.4625, 0.7682, 0.9221, 0.6144, 0.9221, 0.4625, 0.8472, 0.4625, 0.8472, 0.6144, 0.9221, 0.001001, 0.7702, 0.001001, 0.7702, 0.1528, 0.9221, 0.1528, 0.6164, 0.8452, 0.7682, 0.8452, 0.7682, 0.7702, 0.6164, 0.7702, 0.1528, 0.7682, 0.1528, 0.4625, 0.001001, 0.4625, 0.001001, 0.7682, 0.4625, 0.8452, 0.6144, 0.8452, 0.6144, 0.7702, 0.4625, 0.7702, 0.8452, 0.4625, 0.7702, 0.4625, 0.7702, 0.6144, 0.8452, 0.6144, 0.3087, 0.8452, 0.4605, 0.8452, 0.4605, 0.7702, 0.3087, 0.7702, 0.4605, 0.3087, 0.3087, 0.3087, 0.3087, 0.6144, 0.4605, 0.6144, 0.1548, 0.7682, 0.4605, 0.7682, 0.4605, 0.6164, 0.1548, 0.6164, 0.8452, 0.7682, 0.8452, 0.6164, 0.7702, 0.6164, 0.7702, 0.7682, 0.3087, 0.9221, 0.4605, 0.9221, 0.4605, 0.8472, 0.3087, 0.8472, 0.1528, 0.7702, 0.001001, 0.7702, 0.001001, 0.9221, 0.1528, 0.9221, 0.9221, 0.7682, 0.9221, 0.6164, 0.8472, 0.6164, 0.8472, 0.7682, 0.3087, 0.1528, 0.6144, 0.1528, 0.6144, 0.001001, 0.3087, 0.001001, 0.6144, 0.1548, 0.4625, 0.1548, 0.4625, 0.4605, 0.6144, 0.4605, 0.9221, 0.3087, 0.7702, 0.3087, 0.7702, 0.4605, 0.9221, 0.4605, 0.1528, 0.999, 0.1528, 0.9241, 0.001001, 0.9241, 0.001001, 0.999, 0.1528, 0.4605, 0.1528, 0.1548, 0.001001, 0.1548, 0.001001, 0.4605, 0.3067, 0.999, 0.3067, 0.9241, 0.1548, 0.9241, 0.1548, 0.999, 0.7682, 0.3087, 0.6164, 0.3087, 0.6164, 0.4605, 0.7682, 0.4605, 0.999, 0.1548, 0.9241, 0.1548, 0.9241, 0.3067, 0.999, 0.3067, 0.3067, 0.1528, 0.3067, 0.001001, 0.001001, 0.001001, 0.001001, 0.1528, 0.999, 0.3087, 0.9241, 0.3087, 0.9241, 0.4605, 0.999, 0.4605, 0.6144, 0.999, 0.6144, 0.9241, 0.4625, 0.9241, 0.4625, 0.999, 0.999, 0.4625, 0.9241, 0.4625, 0.9241, 0.6144, 0.999, 0.6144, 0.6164, 0.999, 0.7682, 0.999, 0.7682, 0.9241, 0.6164, 0.9241, 0.3087, 0.999, 0.4605, 0.999, 0.4605, 0.9241, 0.3087, 0.9241, 0.9221, 0.7702, 0.8472, 0.7702, 0.8472, 0.9221, 0.9221, 0.9221, 0.1548, 0.3067, 0.4605, 0.3067, 0.4605, 0.1548, 0.1548, 0.1548, 0.3067, 0.3087, 0.1548, 0.3087, 0.1548, 0.6144, 0.3067, 0.6144, 0.6144, 0.9221, 0.6144, 0.8472, 0.4625, 0.8472, 0.4625, 0.9221, 0.8452, 0.7702, 0.7702, 0.7702, 0.7702, 0.9221, 0.8452, 0.9221, 0.3067, 0.7702, 0.1548, 0.7702, 0.1548, 0.9221, 0.3067, 0.9221, 0.7682, 0.9221, 0.7682, 0.8472, 0.6164, 0.8472, 0.6164, 0.9221, 0.7682, 0.001001, 0.6164, 0.001001, 0.6164, 0.3067, 0.7682, 0.3067, 0.4625, 0.6144, 0.7682, 0.6144, 0.7682, 0.4625, 0.4625, 0.4625, 0.9221, 0.1548, 0.7702, 0.1548, 0.7702, 0.3067, 0.9221, 0.3067, 0.999, 0.1528, 0.999, 0.001001, 0.9241, 0.001001, 0.9241, 0.1528, 0.7682, 0.7682, 0.7682, 0.6164, 0.4625, 0.6164, 0.4625, 0.7682, 0.9221, 0.6144, 0.9221, 0.4625, 0.8472, 0.4625, 0.8472, 0.6144, 0.9221, 0.001001, 0.7702, 0.001001, 0.7702, 0.1528, 0.9221, 0.1528, 0.6164, 0.8452, 0.7682, 0.8452, 0.7682, 0.7702, 0.6164, 0.7702, 0.1528, 0.7682, 0.1528, 0.4625, 0.001001, 0.4625, 0.001001, 0.7682, 0.4625, 0.8452, 0.6144, 0.8452, 0.6144, 0.7702, 0.4625, 0.7702, 0.8452, 0.4625, 0.7702, 0.4625, 0.7702, 0.6144, 0.8452, 0.6144, 0.3087, 0.8452, 0.4605, 0.8452, 0.4605, 0.7702, 0.3087, 0.7702, 0.4605, 0.3087, 0.3087, 0.3087, 0.3087, 0.6144, 0.4605, 0.6144, 0.1548, 0.7682, 0.4605, 0.7682, 0.4605, 0.6164, 0.1548, 0.6164, 0.8452, 0.7682, 0.8452, 0.6164, 0.7702, 0.6164, 0.7702, 0.7682, 0.3087, 0.9221, 0.4605, 0.9221, 0.4605, 0.8472, 0.3087, 0.8472, 0.1528, 0.7702, 0.001001, 0.7702, 0.001001, 0.9221, 0.1528, 0.9221, 0.9221, 0.7682, 0.9221, 0.6164, 0.8472, 0.6164, 0.8472, 0.7682, 0.3087, 0.1528, 0.6144, 0.1528, 0.6144, 0.001001, 0.3087, 0.001001, 0.6144, 0.1548, 0.4625, 0.1548, 0.4625, 0.4605, 0.6144, 0.4605, 0.9221, 0.3087, 0.7702, 0.3087, 0.7702, 0.4605, 0.9221, 0.4605, 0.1528, 0.999, 0.1528, 0.9241, 0.001001, 0.9241, 0.001001, 0.999, 0.1528, 0.4605, 0.1528, 0.1548, 0.001001, 0.1548, 0.001001, 0.4605, 0.3067, 0.999, 0.3067, 0.9241, 0.1548, 0.9241, 0.1548, 0.999, 0.7682, 0.3087, 0.6164, 0.3087, 0.6164, 0.4605, 0.7682, 0.4605, 0.999, 0.1548, 0.9241, 0.1548, 0.9241, 0.3067, 0.999, 0.3067, 0.3067, 0.1528, 0.3067, 0.001001, 0.001001, 0.001001, 0.001001, 0.1528, 0.999, 0.3087, 0.9241, 0.3087, 0.9241, 0.4605, 0.999, 0.4605, 0.6144, 0.999, 0.6144, 0.9241, 0.4625, 0.9241, 0.4625, 0.999, 0.999, 0.4625, 0.9241, 0.4625, 0.9241, 0.6144, 0.999, 0.6144, 0.6164, 0.999, 0.7682, 0.999, 0.7682, 0.9241, 0.6164, 0.9241])
me_plane_003.materials.append(mat_material_012)
me_plane_003.materials.append(mat_material_011)
me_plane_003.materials.append(mat_material_010)
me_plane_003.use_remesh_preserve_volume = False
me_plane_003.use_remesh_preserve_attributes = False
me_plane_003.use_mirror_vertex_groups = False
me_plane_003.update()
me_plane_004 = bpy.data.meshes.new('Plane.004')
me_plane_004.from_pydata([(6.781, 27.0, -1.863e-09), (6.781, 27.0, 0.1), (8.0, 27.0, 0.1), (8.0, 27.0, -1.863e-09), (6.55, 28.75, -1.863e-09), (6.55, 28.75, 0.1), (7.727, 29.07, 0.1), (7.727, 29.07, -1.863e-09), (5.872, 30.39, -1.863e-09), (5.872, 30.39, 0.1), (6.928, 31.0, 0.1), (6.928, 31.0, -1.863e-09), (4.795, 31.79, -1.863e-09), (4.795, 31.79, 0.1), (5.657, 32.66, 0.1), (5.657, 32.66, -1.863e-09), (3.39, 32.87, -1.863e-09), (3.39, 32.87, 0.1), (4.0, 33.93, 0.1), (4.0, 33.93, -1.863e-09), (1.755, 33.55, -1.863e-09), (1.755, 33.55, 0.1), (2.071, 34.73, 0.1), (2.071, 34.73, -1.863e-09), (-3.576e-07, 33.78, -1.863e-09), (-3.576e-07, 33.78, 0.1), (0.0, 35.0, 0.1), (0.0, 35.0, -1.863e-09), (-1.755, 33.55, -1.863e-09), (-1.755, 33.55, 0.1), (-2.071, 34.73, 0.1), (-2.071, 34.73, -1.863e-09), (-3.39, 32.87, -1.863e-09), (-3.39, 32.87, 0.1), (-4.0, 33.93, 0.1), (-4.0, 33.93, -1.863e-09), (-4.795, 31.79, -1.863e-09), (-4.795, 31.79, 0.1), (-5.657, 32.66, 0.1), (-5.657, 32.66, -1.863e-09), (-5.872, 30.39, -1.863e-09), (-5.872, 30.39, 0.1), (-6.928, 31.0, 0.1), (-6.928, 31.0, -1.863e-09), (-6.55, 28.75, -1.863e-09), (-6.55, 28.75, 0.1), (-7.727, 29.07, 0.1), (-7.727, 29.07, -1.863e-09), (-6.781, 27.0, -1.863e-09), (-6.781, 27.0, 0.1), (-8.0, 27.0, 0.1), (-8.0, 27.0, -1.863e-09), (-1.106e-06, 27.0, -1.863e-09)], [], [(2, 3, 7, 6), (0, 1, 5, 4), (0, 4, 52), (1, 2, 6, 5), (4, 8, 52), (5, 6, 10, 9), (6, 7, 11, 10), (4, 5, 9, 8), (8, 12, 52), (9, 10, 14, 13), (10, 11, 15, 14), (8, 9, 13, 12), (12, 16, 52), (13, 14, 18, 17), (14, 15, 19, 18), (12, 13, 17, 16), (16, 17, 21, 20), (16, 20, 52), (17, 18, 22, 21), (18, 19, 23, 22), (22, 23, 27, 26), (20, 21, 25, 24), (20, 24, 52), (21, 22, 26, 25), (26, 27, 31, 30), (24, 25, 29, 28), (24, 28, 52), (25, 26, 30, 29), (30, 31, 35, 34), (28, 29, 33, 32), (28, 32, 52), (29, 30, 34, 33), (34, 35, 39, 38), (32, 33, 37, 36), (32, 36, 52), (33, 34, 38, 37), (38, 39, 43, 42), (36, 37, 41, 40), (36, 40, 52), (37, 38, 42, 41), (41, 42, 46, 45), (42, 43, 47, 46), (40, 41, 45, 44), (40, 44, 52), (44, 48, 52), (45, 46, 50, 49), (46, 47, 51, 50), (44, 45, 49, 48)])
me_plane_004.polygons.foreach_set('material_index', [2, 2, 1, 2, 1, 2, 2, 2, 1, 2, 2, 2, 1, 2, 2, 2, 2, 1, 2, 2, 2, 2, 1, 2, 2, 2, 1, 2, 2, 2, 1, 2, 2, 2, 1, 2, 2, 2, 1, 2, 2, 2, 2, 1, 1, 2, 2, 2])
_uv = me_plane_004.uv_layers.new(name='UVMap')
_uv.uv.foreach_set('vector', [0.999, 0.001001, 0.9343, 0.001001, 0.9343, 0.2657, 0.999, 0.2657, 0.5323, 0.999, 0.5323, 0.9343, 0.401, 0.9343, 0.401, 0.999, 0.2657, 0.1323, 0.2657, 0.002002, 0.002002, 0.1323, 0.399, 0.001001, 0.2677, 0.001001, 0.2677, 0.2657, 0.399, 0.2657, 0.001001, 0.1313, 0.001001, 0.001001, 0.2647, 0.001001, 0.2657, 0.5323, 0.2657, 0.401, 0.001001, 0.401, 0.001001, 0.5323, 0.9323, 0.2677, 0.8677, 0.2677, 0.8677, 0.5323, 0.9323, 0.5323, 0.399, 0.999, 0.399, 0.9343, 0.2677, 0.9343, 0.2677, 0.999, 0.002002, 0.399, 0.1323, 0.399, 0.1323, 0.1353, 0.5323, 0.001001, 0.401, 0.001001, 0.401, 0.2657, 0.5323, 0.2657, 0.2657, 0.9323, 0.2657, 0.8677, 0.001001, 0.8677, 0.001001, 0.9323, 0.999, 0.5343, 0.9343, 0.5343, 0.9343, 0.6657, 0.999, 0.6657, 0.1313, 0.1343, 0.001001, 0.1343, 0.001001, 0.398, 0.2657, 0.6657, 0.2657, 0.5343, 0.001001, 0.5343, 0.001001, 0.6657, 0.8657, 0.5343, 0.801, 0.5343, 0.801, 0.799, 0.8657, 0.799, 0.2657, 0.999, 0.2657, 0.9343, 0.1343, 0.9343, 0.1343, 0.999, 0.999, 0.401, 0.9343, 0.401, 0.9343, 0.5323, 0.999, 0.5323, 0.5323, 0.2687, 0.5323, 0.399, 0.2687, 0.399, 0.2657, 0.799, 0.2657, 0.6677, 0.001001, 0.6677, 0.001001, 0.799, 0.9323, 0.5343, 0.8677, 0.5343, 0.8677, 0.799, 0.9323, 0.799, 0.2657, 0.8657, 0.2657, 0.801, 0.001001, 0.801, 0.001001, 0.8657, 0.999, 0.2677, 0.9343, 0.2677, 0.9343, 0.399, 0.999, 0.399, 0.2677, 0.2677, 0.2677, 0.398, 0.5313, 0.2677, 0.799, 0.799, 0.799, 0.6677, 0.5343, 0.6677, 0.5343, 0.799, 0.8657, 0.001001, 0.801, 0.001001, 0.801, 0.2657, 0.8657, 0.2657, 0.799, 0.9323, 0.799, 0.8677, 0.6677, 0.8677, 0.6677, 0.9323, 0.399, 0.6657, 0.2687, 0.6657, 0.399, 0.402, 0.799, 0.401, 0.6677, 0.401, 0.6677, 0.6657, 0.799, 0.6657, 0.5323, 0.8657, 0.5323, 0.801, 0.2677, 0.801, 0.2677, 0.8657, 0.8657, 0.801, 0.801, 0.801, 0.801, 0.9323, 0.8657, 0.9323, 0.398, 0.401, 0.2677, 0.401, 0.2677, 0.6647, 0.6657, 0.5323, 0.6657, 0.401, 0.401, 0.401, 0.401, 0.5323, 0.9323, 0.001001, 0.8677, 0.001001, 0.8677, 0.2657, 0.9323, 0.2657, 0.6657, 0.9323, 0.6657, 0.8677, 0.5343, 0.8677, 0.5343, 0.9323, 0.6657, 0.5353, 0.6657, 0.6657, 0.402, 0.6657, 0.2657, 0.1343, 0.1343, 0.1343, 0.1343, 0.399, 0.2657, 0.399, 0.5323, 0.9323, 0.5323, 0.8677, 0.2677, 0.8677, 0.2677, 0.9323, 0.999, 0.6677, 0.9343, 0.6677, 0.9343, 0.799, 0.999, 0.799, 0.401, 0.6647, 0.401, 0.5343, 0.6647, 0.5343, 0.799, 0.399, 0.799, 0.2677, 0.5343, 0.2677, 0.5343, 0.399, 0.6657, 0.001001, 0.5343, 0.001001, 0.5343, 0.2657, 0.6657, 0.2657, 0.799, 0.8657, 0.799, 0.801, 0.5343, 0.801, 0.5343, 0.8657, 0.9323, 0.801, 0.8677, 0.801, 0.8677, 0.9323, 0.9323, 0.9323, 0.6687, 0.2657, 0.799, 0.2657, 0.799, 0.002002, 0.6677, 0.001001, 0.798, 0.001001, 0.6677, 0.2647, 0.5323, 0.799, 0.5323, 0.6677, 0.2677, 0.6677, 0.2677, 0.799, 0.8657, 0.2677, 0.801, 0.2677, 0.801, 0.5323, 0.8657, 0.5323, 0.1323, 0.999, 0.1323, 0.9343, 0.001001, 0.9343, 0.001001, 0.999])
me_plane_004.materials.append(mat_material_015)
me_plane_004.materials.append(mat_material_014)
me_plane_004.materials.append(mat_material_013)
me_plane_004.use_remesh_preserve_volume = False
me_plane_004.use_remesh_preserve_attributes = False
me_plane_004.use_mirror_vertex_groups = False
me_plane_004.update()
me_plane_005 = bpy.data.meshes.new('Plane.005')
me_plane_005.from_pydata([(6.781, 0.0, -1.863e-09), (6.781, 0.0, 0.1), (8.0, 0.0, 0.1), (8.0, 0.0, -1.863e-09), (6.55, 1.755, -1.863e-09), (6.55, 1.755, 0.1), (7.727, 2.071, 0.1), (7.727, 2.071, -1.863e-09), (5.872, 3.39, -1.863e-09), (5.872, 3.39, 0.1), (6.928, 4.0, 0.1), (6.928, 4.0, -1.863e-09), (4.795, 4.795, -1.863e-09), (4.795, 4.795, 0.1), (5.657, 5.657, 0.1), (5.657, 5.657, -1.863e-09), (3.39, 5.872, -1.863e-09), (3.39, 5.872, 0.1), (4.0, 6.928, 0.1), (4.0, 6.928, -1.863e-09), (1.755, 6.55, -1.863e-09), (1.755, 6.55, 0.1), (2.071, 7.727, 0.1), (2.071, 7.727, -1.863e-09), (-3.576e-07, 6.781, -1.863e-09), (-3.576e-07, 6.781, 0.1), (0.0, 8.0, 0.1), (0.0, 8.0, -1.863e-09), (-1.755, 6.55, -1.863e-09), (-1.755, 6.55, 0.1), (-2.071, 7.727, 0.1), (-2.071, 7.727, -1.863e-09), (-3.39, 5.872, -1.863e-09), (-3.39, 5.872, 0.1), (-4.0, 6.928, 0.1), (-4.0, 6.928, -1.863e-09), (-4.795, 4.795, -1.863e-09), (-4.795, 4.795, 0.1), (-5.657, 5.657, 0.1), (-5.657, 5.657, -1.863e-09), (-5.872, 3.39, -1.863e-09), (-5.872, 3.39, 0.1), (-6.928, 4.0, 0.1), (-6.928, 4.0, -1.863e-09), (-6.55, 1.755, -1.863e-09), (-6.55, 1.755, 0.1), (-7.727, 2.071, 0.1), (-7.727, 2.071, -1.863e-09), (-6.781, 0.0, -1.863e-09), (-6.781, 0.0, 0.1), (-8.0, 0.0, 0.1), (-8.0, 0.0, -1.863e-09), (-1.106e-06, 0.0, -1.863e-09)], [], [(2, 3, 7, 6), (0, 1, 5, 4), (0, 4, 52), (1, 2, 6, 5), (4, 8, 52), (5, 6, 10, 9), (6, 7, 11, 10), (4, 5, 9, 8), (8, 12, 52), (9, 10, 14, 13), (10, 11, 15, 14), (8, 9, 13, 12), (12, 16, 52), (13, 14, 18, 17), (14, 15, 19, 18), (12, 13, 17, 16), (16, 17, 21, 20), (16, 20, 52), (17, 18, 22, 21), (18, 19, 23, 22), (22, 23, 27, 26), (20, 21, 25, 24), (20, 24, 52), (21, 22, 26, 25), (26, 27, 31, 30), (24, 25, 29, 28), (24, 28, 52), (25, 26, 30, 29), (30, 31, 35, 34), (28, 29, 33, 32), (28, 32, 52), (29, 30, 34, 33), (34, 35, 39, 38), (32, 33, 37, 36), (32, 36, 52), (33, 34, 38, 37), (38, 39, 43, 42), (36, 37, 41, 40), (36, 40, 52), (37, 38, 42, 41), (41, 42, 46, 45), (42, 43, 47, 46), (40, 41, 45, 44), (40, 44, 52), (44, 48, 52), (45, 46, 50, 49), (46, 47, 51, 50), (44, 45, 49, 48)])
me_plane_005.polygons.foreach_set('material_index', [2, 2, 1, 2, 1, 2, 2, 2, 1, 2, 2, 2, 1, 2, 2, 2, 2, 1, 2, 2, 2, 2, 1, 2, 2, 2, 1, 2, 2, 2, 1, 2, 2, 2, 1, 2, 2, 2, 1, 2, 2, 2, 2, 1, 1, 2, 2, 2])
_uv = me_plane_005.uv_layers.new(name='UVMap')
_uv.uv.foreach_set('vector', [0.999, 0.001001, 0.9343, 0.001001, 0.9343, 0.2657, 0.999, 0.2657, 0.5323, 0.999, 0.5323, 0.9343, 0.401, 0.9343, 0.401, 0.999, 0.2657, 0.1323, 0.2657, 0.002002, 0.002002, 0.1323, 0.399, 0.001001, 0.2677, 0.001001, 0.2677, 0.2657, 0.399, 0.2657, 0.001001, 0.1313, 0.001001, 0.001001, 0.2647, 0.001001, 0.2657, 0.5323, 0.2657, 0.401, 0.001001, 0.401, 0.001001, 0.5323, 0.9323, 0.2677, 0.8677, 0.2677, 0.8677, 0.5323, 0.9323, 0.5323, 0.399, 0.999, 0.399, 0.9343, 0.2677, 0.9343, 0.2677, 0.999, 0.002002, 0.399, 0.1323, 0.399, 0.1323, 0.1353, 0.5323, 0.001001, 0.401, 0.001001, 0.401, 0.2657, 0.5323, 0.2657, 0.2657, 0.9323, 0.2657, 0.8677, 0.001001, 0.8677, 0.001001, 0.9323, 0.999, 0.5343, 0.9343, 0.5343, 0.9343, 0.6657, 0.999, 0.6657, 0.1313, 0.1343, 0.001001, 0.1343, 0.001001, 0.398, 0.2657, 0.6657, 0.2657, 0.5343, 0.001001, 0.5343, 0.001001, 0.6657, 0.8657, 0.5343, 0.801, 0.5343, 0.801, 0.799, 0.8657, 0.799, 0.2657, 0.999, 0.2657, 0.9343, 0.1343, 0.9343, 0.1343, 0.999, 0.999, 0.401, 0.9343, 0.401, 0.9343, 0.5323, 0.999, 0.5323, 0.5323, 0.2687, 0.5323, 0.399, 0.2687, 0.399, 0.2657, 0.799, 0.2657, 0.6677, 0.001001, 0.6677, 0.001001, 0.799, 0.9323, 0.5343, 0.8677, 0.5343, 0.8677, 0.799, 0.9323, 0.799, 0.2657, 0.8657, 0.2657, 0.801, 0.001001, 0.801, 0.001001, 0.8657, 0.999, 0.2677, 0.9343, 0.2677, 0.9343, 0.399, 0.999, 0.399, 0.2677, 0.2677, 0.2677, 0.398, 0.5313, 0.2677, 0.799, 0.799, 0.799, 0.6677, 0.5343, 0.6677, 0.5343, 0.799, 0.8657, 0.001001, 0.801, 0.001001, 0.801, 0.2657, 0.8657, 0.2657, 0.799, 0.9323, 0.799, 0.8677, 0.6677, 0.8677, 0.6677, 0.9323, 0.399, 0.6657, 0.2687, 0.6657, 0.399, 0.402, 0.799, 0.401, 0.6677, 0.401, 0.6677, 0.6657, 0.799, 0.6657, 0.5323, 0.8657, 0.5323, 0.801, 0.2677, 0.801, 0.2677, 0.8657, 0.8657, 0.801, 0.801, 0.801, 0.801, 0.9323, 0.8657, 0.9323, 0.398, 0.401, 0.2677, 0.401, 0.2677, 0.6647, 0.6657, 0.5323, 0.6657, 0.401, 0.401, 0.401, 0.401, 0.5323, 0.9323, 0.001001, 0.8677, 0.001001, 0.8677, 0.2657, 0.9323, 0.2657, 0.6657, 0.9323, 0.6657, 0.8677, 0.5343, 0.8677, 0.5343, 0.9323, 0.6657, 0.5353, 0.6657, 0.6657, 0.402, 0.6657, 0.2657, 0.1343, 0.1343, 0.1343, 0.1343, 0.399, 0.2657, 0.399, 0.5323, 0.9323, 0.5323, 0.8677, 0.2677, 0.8677, 0.2677, 0.9323, 0.999, 0.6677, 0.9343, 0.6677, 0.9343, 0.799, 0.999, 0.799, 0.401, 0.6647, 0.401, 0.5343, 0.6647, 0.5343, 0.799, 0.399, 0.799, 0.2677, 0.5343, 0.2677, 0.5343, 0.399, 0.6657, 0.001001, 0.5343, 0.001001, 0.5343, 0.2657, 0.6657, 0.2657, 0.799, 0.8657, 0.799, 0.801, 0.5343, 0.801, 0.5343, 0.8657, 0.9323, 0.801, 0.8677, 0.801, 0.8677, 0.9323, 0.9323, 0.9323, 0.6687, 0.2657, 0.799, 0.2657, 0.799, 0.002002, 0.6677, 0.001001, 0.798, 0.001001, 0.6677, 0.2647, 0.5323, 0.799, 0.5323, 0.6677, 0.2677, 0.6677, 0.2677, 0.799, 0.8657, 0.2677, 0.801, 0.2677, 0.801, 0.5323, 0.8657, 0.5323, 0.1323, 0.999, 0.1323, 0.9343, 0.001001, 0.9343, 0.001001, 0.999])
me_plane_005.materials.append(mat_material_015)
me_plane_005.materials.append(mat_material_014)
me_plane_005.materials.append(mat_material_013)
me_plane_005.use_remesh_preserve_volume = False
me_plane_005.use_remesh_preserve_attributes = False
me_plane_005.use_mirror_vertex_groups = False
me_plane_005.update()

# ---- objects
ob_light = bpy.data.objects.new('Light', light_light)
ob_camera = bpy.data.objects.new('Camera', cam_camera)
ob_plane_003 = bpy.data.objects.new('Plane.003', me_plane_003)
ob_plane_004 = bpy.data.objects.new('Plane.004', me_plane_004)
ob_plane_005 = bpy.data.objects.new('Plane.005', me_plane_005)

# ---- transforms, parenting, visibility, modifiers, constraints
ob_light.location = (-2.894, 13.09, 21.44)
ob_light.rotation_euler = (0.07446, 0.3862, 1.666)
ob_light.lock_rotations_4d = False
ob_light.empty_display_type = 'ARROWS'
ob_light.color = (0.0, 0.0, 0.0, 0.0)
ob_light.lineart.crease_threshold = 0.0
ob_camera.location = (49.51, -8.778, 36.78)
ob_camera.rotation_euler = (0.9503, -0.02769, 1.194)
ob_camera.lock_rotations_4d = False
ob_camera.empty_display_type = 'ARROWS'
ob_camera.color = (0.0, 0.0, 0.0, 0.0)
ob_camera.display_type = 'WIRE'
ob_camera.lineart.crease_threshold = 0.0
ob_plane_003.location = (0.0, 0.0, 0.0)
ob_plane_003.lineart.crease_threshold = 0.0
ob_plane_004.location = (0.0, 0.0, 0.0)
ob_plane_004.lineart.crease_threshold = 0.0
ob_plane_005.location = (0.0, 0.0, 0.0)
ob_plane_005.rotation_euler = (0.0, -0.0, 3.142)
ob_plane_005.lineart.crease_threshold = 0.0

# ---- collection membership
col_collection.objects.link(ob_light)
col_collection.objects.link(ob_camera)
col_collection.objects.link(ob_plane_003)
col_collection.objects.link(ob_plane_004)
col_collection.objects.link(ob_plane_005)

# ---- scene / render settings (as saved in the file)
scene.camera = ob_camera
scene.frame_start = 1; scene.frame_end = 10000; scene.frame_set(0)
scene.render.engine = 'CYCLES'
scene.render.image_settings.file_format = 'FFMPEG'
scene.render.image_settings.color_mode = 'RGB'
scene.render.image_settings.compression = 0
scene.render.resolution_x = 256
scene.render.resolution_y = 256
scene.render.fps = 3
scene.render.fps_base = 0.1
scene.cycles.shading_system = True
scene.cycles.use_denoising = False
scene.cycles.samples = 1024
scene.cycles.sampling_pattern = 'TABULATED_SOBOL'
scene.cycles.light_sampling_threshold = 0.001
scene.cycles.use_adaptive_sampling = False
scene.cycles.use_light_tree = False
scene.cycles.min_light_bounces = 2
scene.cycles.min_transparent_bounces = 3
scene.cycles.max_bounces = 24
scene.cycles.diffuse_bounces = 8
scene.cycles.glossy_bounces = 8
scene.cycles.transmission_bounces = 24
scene.cycles.volume_bounces = 2
scene.cycles.transparent_max_bounces = 16
scene.view_settings.view_transform = 'Filmic'
bpy.context.view_layer.update()
